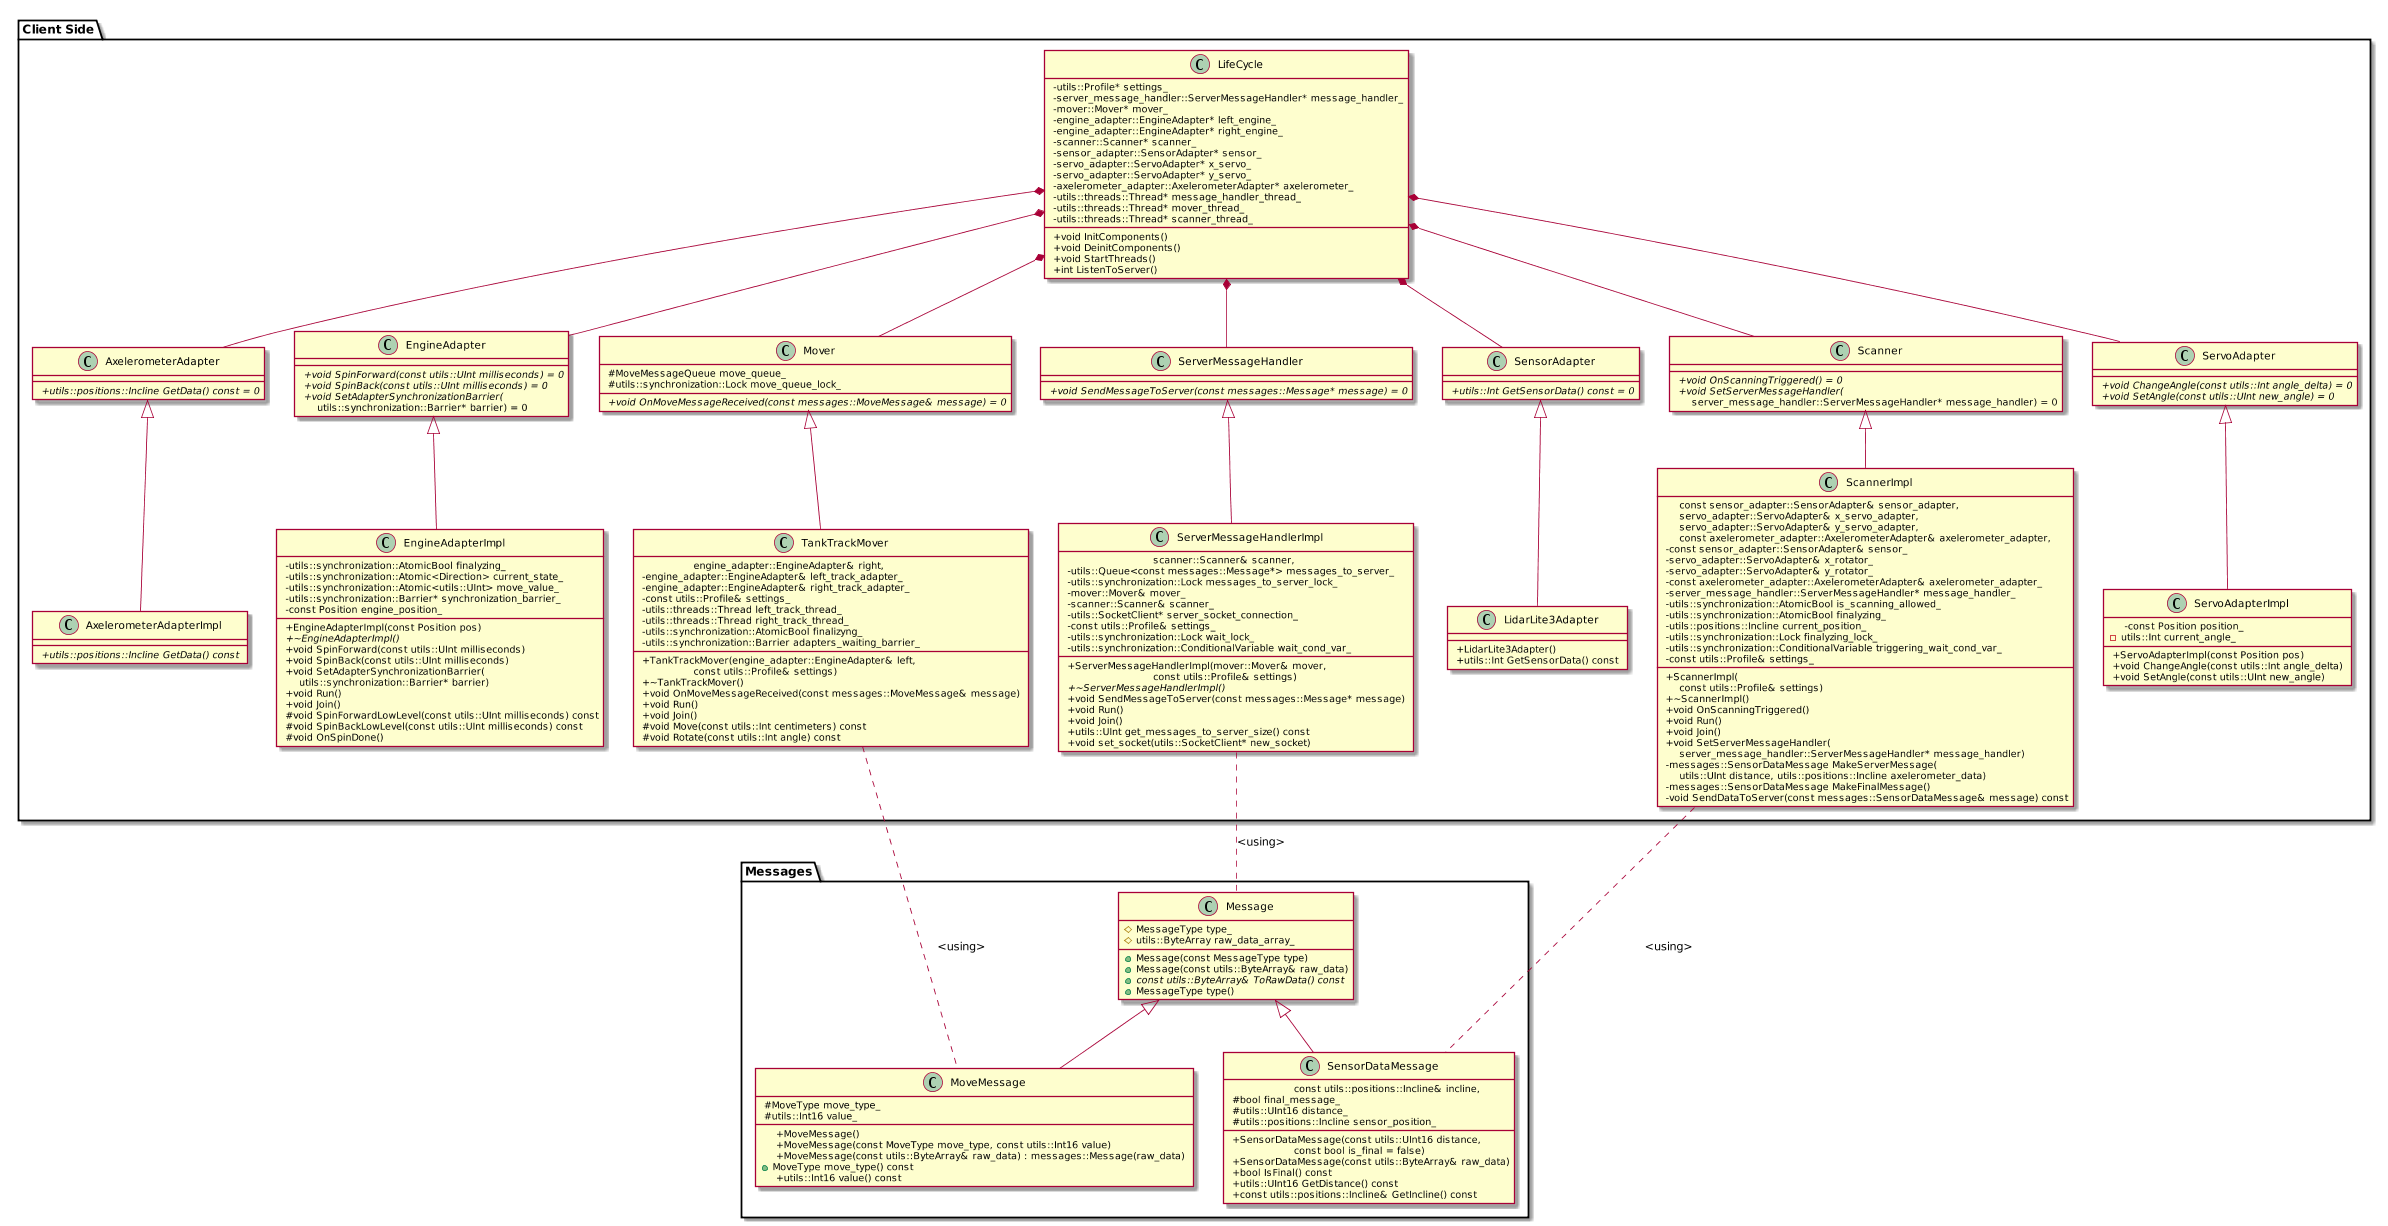

The diagram above was rendered by PlantUML. Its source (embedded in the PNG):
@startuml

scale 2400*2000

' classes description

package "Client Side" {

class AxelerometerAdapterImpl {
 
  +{abstract} utils::positions::Incline GetData() const 
}


class EngineAdapterImpl {
 

  +EngineAdapterImpl(const Position pos)
  +{abstract} ~EngineAdapterImpl()

  +void SpinForward(const utils::UInt milliseconds) 
  +void SpinBack(const utils::UInt milliseconds) 
  +void SetAdapterSynchronizationBarrier(
      utils::synchronization::Barrier* barrier)
  +void Run() 
  +void Join() 

 
  #void SpinForwardLowLevel(const utils::UInt milliseconds) const
  #void SpinBackLowLevel(const utils::UInt milliseconds) const
  #void OnSpinDone()

 
  -utils::synchronization::AtomicBool finalyzing_
  -utils::synchronization::Atomic<Direction> current_state_
  -utils::synchronization::Atomic<utils::UInt> move_value_
  -utils::synchronization::Barrier* synchronization_barrier_

  -const Position engine_position_
}



class AxelerometerAdapter {
 
  +{abstract} utils::positions::Incline GetData() const = 0
}


class EngineAdapter {
 
  +{abstract} void SpinForward(const utils::UInt milliseconds) = 0
  +{abstract} void SpinBack(const utils::UInt milliseconds) = 0
  +{abstract} void SetAdapterSynchronizationBarrier(
      utils::synchronization::Barrier* barrier) = 0
}



class Mover {
 
  +{abstract} void OnMoveMessageReceived(const messages::MoveMessage& message) = 0

 
  #MoveMessageQueue move_queue_
  #utils::synchronization::Lock move_queue_lock_
}


class Scanner {
 
  +{abstract} void OnScanningTriggered() = 0
  +{abstract} void SetServerMessageHandler(
      server_message_handler::ServerMessageHandler* message_handler) = 0
}


class SensorAdapter {
 
  +{abstract} utils::Int GetSensorData() const = 0
}


class ServerMessageHandler {
 
  +{abstract} void SendMessageToServer(const messages::Message* message) = 0
}


class ServoAdapter {
 
  +{abstract} void ChangeAngle(const utils::Int angle_delta) = 0
  +{abstract} void SetAngle(const utils::UInt new_angle) = 0
}


class TankTrackMover {
 
  +TankTrackMover(engine_adapter::EngineAdapter& left,
                 engine_adapter::EngineAdapter& right,
                 const utils::Profile& settings)
  +~TankTrackMover()
  +void OnMoveMessageReceived(const messages::MoveMessage& message) 
  +void Run() 
  +void Join() 

 
  #void Move(const utils::Int centimeters) const
  #void Rotate(const utils::Int angle) const

 
  -engine_adapter::EngineAdapter& left_track_adapter_
  -engine_adapter::EngineAdapter& right_track_adapter_
  -const utils::Profile& settings_
  -utils::threads::Thread left_track_thread_
  -utils::threads::Thread right_track_thread_
  -utils::synchronization::AtomicBool finalizyng_
  -utils::synchronization::Barrier adapters_waiting_barrier_
}


class ScannerImpl {
 
  +ScannerImpl(
      const sensor_adapter::SensorAdapter& sensor_adapter,
      servo_adapter::ServoAdapter& x_servo_adapter,
      servo_adapter::ServoAdapter& y_servo_adapter,
      const axelerometer_adapter::AxelerometerAdapter& axelerometer_adapter,
      const utils::Profile& settings)
  +~ScannerImpl()
  +void OnScanningTriggered() 
  +void Run() 
  +void Join() 
  +void SetServerMessageHandler(
      server_message_handler::ServerMessageHandler* message_handler) 

 
  -messages::SensorDataMessage MakeServerMessage(
      utils::UInt distance, utils::positions::Incline axelerometer_data)
  -messages::SensorDataMessage MakeFinalMessage()
  -void SendDataToServer(const messages::SensorDataMessage& message) const

 
  -const sensor_adapter::SensorAdapter& sensor_
  
  -servo_adapter::ServoAdapter& x_rotator_
  
  -servo_adapter::ServoAdapter& y_rotator_
  -const axelerometer_adapter::AxelerometerAdapter& axelerometer_adapter_

  -server_message_handler::ServerMessageHandler* message_handler_

  -utils::synchronization::AtomicBool is_scanning_allowed_
  -utils::synchronization::AtomicBool finalyzing_

  -utils::positions::Incline current_position_

  -utils::synchronization::Lock finalyzing_lock_
  -utils::synchronization::ConditionalVariable triggering_wait_cond_var_

  -const utils::Profile& settings_
}

class LidarLite3Adapter {
 
  +LidarLite3Adapter()
  +utils::Int GetSensorData() const 
}


class ServerMessageHandlerImpl {
 
  +ServerMessageHandlerImpl(mover::Mover& mover,
                           scanner::Scanner& scanner,
                           const utils::Profile& settings)
  +{abstract} ~ServerMessageHandlerImpl()
  +void SendMessageToServer(const messages::Message* message) 
  +void Run() 
  +void Join() 

 
  -utils::Queue<const messages::Message*> messages_to_server_
  -utils::synchronization::Lock messages_to_server_lock_

  -mover::Mover& mover_
  -scanner::Scanner& scanner_
  ' TODO investigate testing without using of pointer
  -utils::SocketClient* server_socket_connection_
  -const utils::Profile& settings_

  -utils::synchronization::Lock wait_lock_
  -utils::synchronization::ConditionalVariable wait_cond_var_

 
  +utils::UInt get_messages_to_server_size() const
  +void set_socket(utils::SocketClient* new_socket)
}

class ServoAdapterImpl {
 

  +ServoAdapterImpl(const Position pos)

  +void ChangeAngle(const utils::Int angle_delta) 
  +void SetAngle(const utils::UInt new_angle) 

 
  -const Position position_
 -utils::Int current_angle_
}




class LifeCycle {
 
  +void InitComponents()
  +void DeinitComponents()
  +void StartThreads()
  +int ListenToServer()

 
  -utils::Profile* settings_

  -server_message_handler::ServerMessageHandler* message_handler_

  -mover::Mover* mover_
  ' For tank tracks need only 2 engines
  -engine_adapter::EngineAdapter* left_engine_
  -engine_adapter::EngineAdapter* right_engine_

  -scanner::Scanner* scanner_
  -sensor_adapter::SensorAdapter* sensor_
  ' Need 2 servo engines
  -servo_adapter::ServoAdapter* x_servo_
  -servo_adapter::ServoAdapter* y_servo_
  -axelerometer_adapter::AxelerometerAdapter* axelerometer_

  -utils::threads::Thread* message_handler_thread_
  -utils::threads::Thread* mover_thread_
  -utils::threads::Thread* scanner_thread_
}
}
package "Messages" {

class Message {
  
 
  +Message(const MessageType type) 

  +Message(const utils::ByteArray& raw_data)

  +{abstract} const utils::ByteArray& ToRawData() const 

  +MessageType type() 

 
  #MessageType type_
  #utils::ByteArray raw_data_array_
 }


class MoveMessage {
 
  +MoveMessage()

  +MoveMessage(const MoveType move_type, const utils::Int16 value)
  +MoveMessage(const utils::ByteArray& raw_data) : messages::Message(raw_data) 
 

 +MoveType move_type() const 
  +utils::Int16 value() const 

 
  #MoveType move_type_
  
  #utils::Int16 value_
 }


class SensorDataMessage {
 
  +SensorDataMessage(const utils::UInt16 distance,
                    const utils::positions::Incline& incline,
                    const bool is_final = false)
  +SensorDataMessage(const utils::ByteArray& raw_data)
  +bool IsFinal() const 

  +utils::UInt16 GetDistance() const

  +const utils::positions::Incline& GetIncline() const 

 
  #bool final_message_
  #utils::UInt16 distance_
  #utils::positions::Incline sensor_position_
} 


}

' relations

Message <|-- MoveMessage
Message <|-- SensorDataMessage

ScannerImpl .down. SensorDataMessage : <using>
TankTrackMover .down. MoveMessage : <using>
ServerMessageHandlerImpl .down. Message : <using>

LifeCycle *-- Scanner
LifeCycle *-- Mover
LifeCycle *-- SensorAdapter
LifeCycle *-- ServoAdapter
LifeCycle *-- AxelerometerAdapter
LifeCycle *-- EngineAdapter
LifeCycle *-down- ServerMessageHandler

Scanner <|-- ScannerImpl
Mover <|-- TankTrackMover
SensorAdapter <|-- LidarLite3Adapter
ServoAdapter <|-- ServoAdapterImpl
AxelerometerAdapter <|-- AxelerometerAdapterImpl
EngineAdapter <|-- EngineAdapterImpl
ServerMessageHandler <|-- ServerMessageHandlerImpl


@enduml